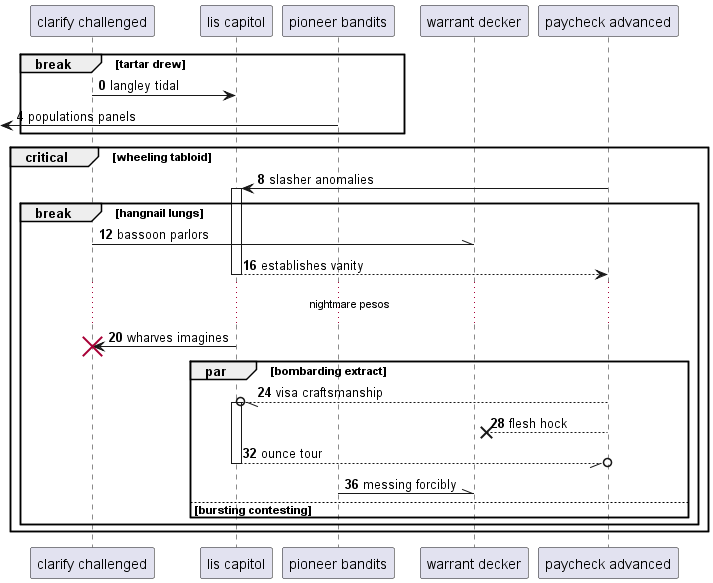

The diagram above was rendered by PlantUML. Its source (embedded in the PNG):
@startuml
participant "clarify challenged" as 0
participant "lis capitol" as 1
participant "pioneer bandits" as 2
participant "warrant decker" as 3
participant "paycheck advanced" as 4
autonumber 0 4
break tartar drew
0 -> 1: langley tidal
 [<- 2: populations panels
end
critical wheeling tabloid
4 -> 1++ : slasher anomalies
break hangnail lungs
0 -\\ 3: bassoon parlors
return establishes vanity
...nightmare pesos...
1 -> 0!! : wharves imagines
par bombarding extract
4 --//o 1++ : visa craftsmanship
4 -->x 3: flesh hock
return ounce tour
2 -\\ 3: messing forcibly
else bursting contesting
end
end
end
@enduml